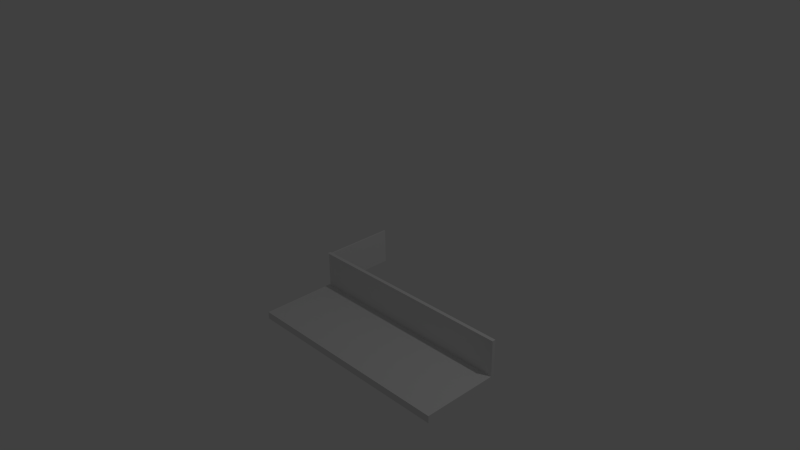 # Source: stairs.blend  (saved by Blender 2.75.0; exported with 4.5.12 LTS)
import bpy
from mathutils import Matrix  # noqa: F401  (used for matrix-valued properties, if any)

bpy.ops.wm.read_factory_settings(use_empty=True)
scene = bpy.context.scene
scene.name = 'Scene'

# ---- collections
col_collection_1 = bpy.data.collections.new('Collection 1'); scene.collection.children.link(col_collection_1)

# ---- materials (node trees are filled in below, after node groups)
mat_material = bpy.data.materials.new('Material')
mat_material.alpha_threshold = 0.0
mat_material.use_transparent_shadow = False
mat_material.roughness = 0.5
mat_material.line_color = (0.0, 0.0, 0.0, 1.0)

# ---- material node trees

# ---- world
world_world = bpy.data.worlds.new('World'); scene.world = world_world
world_world.color = (0.05088, 0.05088, 0.05088)
world_world.use_sun_shadow = False
world_world.sun_shadow_jitter_overblur = 0.0
world_world.cycles.sampling_method = 'MANUAL'
world_world.cycles.sample_map_resolution = 256

# ---- cameras
cam_camera = bpy.data.cameras.new('Camera')
cam_camera.clip_end = 100.0
cam_camera.lens = 35.0
cam_camera.sensor_width = 32.0
cam_camera.sensor_height = 18.0
cam_camera.ortho_scale = 7.314
cam_camera.dof.focus_distance = 0.0
cam_camera.dof.aperture_fstop = 128.0

# ---- lights
light_lamp = bpy.data.lights.new('Lamp', 'POINT')
light_lamp.transmission_factor = 0.0
light_lamp.cutoff_distance = 30.0
light_lamp.energy = 100.0
light_lamp.shadow_buffer_clip_start = 1.001
light_lamp.shadow_soft_size = 0.1
light_lamp.shadow_maximum_resolution = 0.006
light_lamp.use_absolute_resolution = True
light_lamp.cycles.use_multiple_importance_sampling = False

# ---- meshes
me_cube = bpy.data.meshes.new('Cube')
me_cube.from_pydata([(-0.9765, 0.1, -0.9), (-1.0, 0.1, -0.9), (-0.9765, 0.1, -0.4), (-1.0, 0.1, -0.4), (-0.9765, 1.083, -0.9), (-1.0, 1.083, -0.9), (-0.9765, 1.083, -0.4), (-1.0, 1.083, -0.4), (2.0, -7.451e-08, -1.0), (2.0, -1.0, -1.0), (-1.0, -1.0, -1.0), (-1.0, 3.427e-07, -1.0), (2.0, 0.05057, -0.9), (2.0, -1.0, -0.9), (-1.0, -1.0, -0.9), (-1.0, 0.05057, -0.9), (2.0, 0.1, -1.0), (-1.0, 0.1, -1.0), (2.0, 0.1, -0.9), (-1.0, 0.1, -0.9), (2.0, 0.05057, -0.4), (-1.0, 0.05057, -0.4), (2.0, 0.1, -0.4), (-1.0, 0.1, -0.4), (-1.027, -1.0, -1.0), (-1.027, 3.427e-07, -1.0), (-1.027, -1.0, -0.9), (-1.027, 0.05057, -0.9), (-1.027, 0.1, -1.0), (-1.027, 0.1, -0.9), (-1.027, 0.1, -0.4), (-1.027, 0.05057, -0.4), (-0.9765, 3.395e-07, -1.0), (-0.9765, -1.0, -1.0), (-0.9765, 0.05057, -0.9), (-0.9765, -1.0, -0.9), (-0.9765, 0.1, -1.0), (-0.9765, 0.1, -0.9), (-0.9765, 0.05057, -0.4), (-0.9765, 0.1, -0.4), (-0.9765, 0.1, -0.9), (-1.0, 0.1, -0.9), (-0.9765, 0.1, -0.4), (-1.0, 0.1, -0.4)], [], [(0, 2, 3, 1), (4, 5, 7, 6), (2, 0, 4, 6), (3, 2, 6, 7), (1, 3, 7, 5), (0, 1, 5, 4), (32, 33, 10, 11), (34, 15, 14, 35), (8, 12, 13, 9), (33, 35, 14, 10), (21, 23, 19, 15), (12, 8, 16, 18), (37, 36, 17, 19), (19, 23, 43, 41), (14, 15, 27, 26), (32, 11, 17, 36), (38, 20, 22, 39), (34, 12, 20, 38), (29, 27, 15, 19), (12, 18, 22, 20), (24, 26, 27, 25), (25, 27, 29, 28), (15, 34, 38, 21), (11, 10, 24, 25), (19, 17, 28, 29), (21, 23, 30, 31), (17, 11, 25, 28), (10, 14, 26, 24), (21, 38, 39, 23), (8, 32, 36, 16), (18, 37, 39, 22), (18, 16, 36, 37), (9, 13, 35, 33), (12, 34, 35, 13), (8, 9, 33, 32), (23, 39, 42, 43), (39, 37, 40, 42), (37, 19, 41, 40)])
me_cube.materials.append(mat_material)
me_cube.use_remesh_preserve_volume = False
me_cube.use_remesh_preserve_attributes = False
me_cube.use_mirror_vertex_groups = False
me_cube.update()

# ---- objects
ob_cube = bpy.data.objects.new('Cube', me_cube)
ob_lamp = bpy.data.objects.new('Lamp', light_lamp)
ob_camera = bpy.data.objects.new('Camera', cam_camera)

# ---- transforms, parenting, visibility, modifiers, constraints
ob_cube.location = (0.0, 0.0, 0.0)
ob_cube.lock_rotations_4d = False
ob_cube.empty_display_type = 'ARROWS'
ob_cube.lineart.crease_threshold = 0.0
_m = ob_cube.modifiers.new('Array', 'ARRAY')
_m.show_render = False
_m.count = 20
_m.constant_offset_displace = (0.0, 0.0, 0.0)
_m.relative_offset_displace = (0.0, 0.5, 1.0)
ob_lamp.location = (4.076, 1.005, 5.904)
ob_lamp.rotation_euler = (0.6503, 0.05522, 1.866)
ob_lamp.lock_rotations_4d = False
ob_lamp.empty_display_type = 'ARROWS'
ob_lamp.color = (0.0, 0.0, 0.0, 0.0)
ob_lamp.lineart.crease_threshold = 0.0
ob_camera.location = (7.481, -6.508, 5.344)
ob_camera.rotation_euler = (1.109, 0.01082, 0.8149)
ob_camera.lock_rotations_4d = False
ob_camera.empty_display_type = 'ARROWS'
ob_camera.color = (0.0, 0.0, 0.0, 0.0)
ob_camera.display_type = 'WIRE'
ob_camera.lineart.crease_threshold = 0.0

# ---- collection membership
col_collection_1.objects.link(ob_cube)
col_collection_1.objects.link(ob_lamp)
col_collection_1.objects.link(ob_camera)

# ---- scene / render settings (as saved in the file)
scene.camera = ob_camera
scene.frame_start = 1; scene.frame_end = 250; scene.frame_set(1)
scene.render.engine = 'BLENDER_EEVEE_NEXT'
scene.render.resolution_percentage = 50
scene.render.dither_intensity = 0.0
scene.cycles.use_denoising = False
scene.cycles.samples = 10
scene.cycles.sampling_pattern = 'TABULATED_SOBOL'
scene.cycles.light_sampling_threshold = 0.0
scene.cycles.use_adaptive_sampling = False
scene.cycles.use_light_tree = False
scene.cycles.blur_glossy = 0.0
scene.cycles.pixel_filter_type = 'GAUSSIAN'
scene.cycles.sample_clamp_indirect = 0.0
scene.view_settings.view_transform = 'Standard'
bpy.context.view_layer.update()
